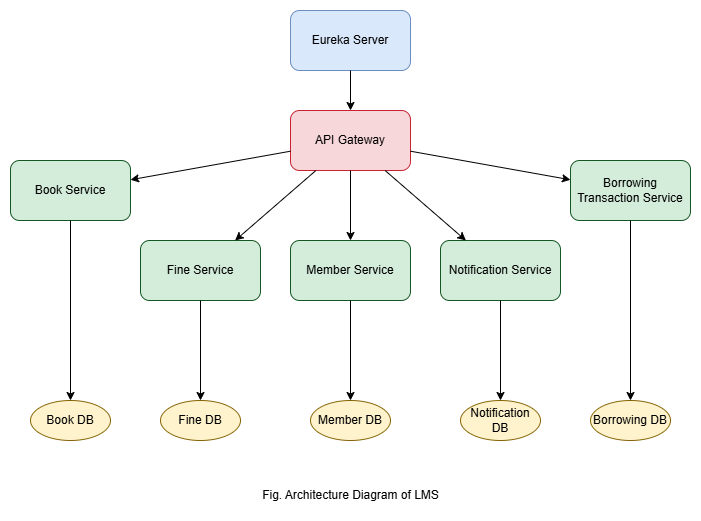

The diagram above was exported from draw.io. Its source (the exported page's mxGraphModel, read from the mxfile embedded in the PNG):
<mxGraphModel dx="1034" dy="570" grid="1" gridSize="10" guides="1" tooltips="1" connect="1" arrows="1" fold="1" page="1" pageScale="1" pageWidth="827" pageHeight="1169" math="0" shadow="0">
  <root>
    <mxCell id="0" />
    <mxCell id="1" parent="0" />
    <mxCell id="eureka" value="Eureka Server" style="rounded=1;whiteSpace=wrap;html=1;fillColor=#d9e8fb;strokeColor=#6c8ebf;" parent="1" vertex="1">
      <mxGeometry x="300" y="50" width="120" height="60" as="geometry" />
    </mxCell>
    <mxCell id="gateway" value="API Gateway" style="rounded=1;whiteSpace=wrap;html=1;fillColor=#f8d7da;strokeColor=#c82333;" parent="1" vertex="1">
      <mxGeometry x="300" y="150" width="120" height="60" as="geometry" />
    </mxCell>
    <mxCell id="bookService" value="Book Service" style="rounded=1;whiteSpace=wrap;html=1;fillColor=#d4edda;strokeColor=#155724;" parent="1" vertex="1">
      <mxGeometry x="20" y="200" width="120" height="60" as="geometry" />
    </mxCell>
    <mxCell id="memberService" value="Member Service" style="rounded=1;whiteSpace=wrap;html=1;fillColor=#d4edda;strokeColor=#155724;" parent="1" vertex="1">
      <mxGeometry x="300" y="280" width="120" height="60" as="geometry" />
    </mxCell>
    <mxCell id="borrowingService" value="Borrowing Transaction Service" style="rounded=1;whiteSpace=wrap;html=1;fillColor=#d4edda;strokeColor=#155724;" parent="1" vertex="1">
      <mxGeometry x="580" y="200" width="120" height="60" as="geometry" />
    </mxCell>
    <mxCell id="fineService" value="Fine Service" style="rounded=1;whiteSpace=wrap;html=1;fillColor=#d4edda;strokeColor=#155724;" parent="1" vertex="1">
      <mxGeometry x="150" y="280" width="120" height="60" as="geometry" />
    </mxCell>
    <mxCell id="notificationService" value="Notification Service" style="rounded=1;whiteSpace=wrap;html=1;fillColor=#d4edda;strokeColor=#155724;" parent="1" vertex="1">
      <mxGeometry x="450" y="280" width="120" height="60" as="geometry" />
    </mxCell>
    <mxCell id="bookDB" value="Book DB" style="ellipse;whiteSpace=wrap;html=1;fillColor=#fff3cd;strokeColor=#856404;" parent="1" vertex="1">
      <mxGeometry x="40" y="440" width="80" height="40" as="geometry" />
    </mxCell>
    <mxCell id="memberDB" value="Member DB" style="ellipse;whiteSpace=wrap;html=1;fillColor=#fff3cd;strokeColor=#856404;" parent="1" vertex="1">
      <mxGeometry x="320" y="440" width="80" height="40" as="geometry" />
    </mxCell>
    <mxCell id="borrowingDB" value="Borrowing DB" style="ellipse;whiteSpace=wrap;html=1;fillColor=#fff3cd;strokeColor=#856404;" parent="1" vertex="1">
      <mxGeometry x="600" y="440" width="80" height="40" as="geometry" />
    </mxCell>
    <mxCell id="fineDB" value="Fine DB" style="ellipse;whiteSpace=wrap;html=1;fillColor=#fff3cd;strokeColor=#856404;" parent="1" vertex="1">
      <mxGeometry x="170" y="440" width="80" height="40" as="geometry" />
    </mxCell>
    <mxCell id="notificationDB" value="Notification DB" style="ellipse;whiteSpace=wrap;html=1;fillColor=#fff3cd;strokeColor=#856404;" parent="1" vertex="1">
      <mxGeometry x="470" y="440" width="80" height="40" as="geometry" />
    </mxCell>
    <mxCell id="conn1" parent="1" source="eureka" target="gateway" edge="1">
      <mxGeometry relative="1" as="geometry" />
    </mxCell>
    <mxCell id="conn2" parent="1" source="gateway" target="bookService" edge="1">
      <mxGeometry relative="1" as="geometry" />
    </mxCell>
    <mxCell id="conn3" parent="1" source="gateway" target="memberService" edge="1">
      <mxGeometry relative="1" as="geometry" />
    </mxCell>
    <mxCell id="conn4" parent="1" source="gateway" target="borrowingService" edge="1">
      <mxGeometry relative="1" as="geometry" />
    </mxCell>
    <mxCell id="conn5" parent="1" source="gateway" target="fineService" edge="1">
      <mxGeometry relative="1" as="geometry" />
    </mxCell>
    <mxCell id="conn6" parent="1" source="gateway" target="notificationService" edge="1">
      <mxGeometry relative="1" as="geometry" />
    </mxCell>
    <mxCell id="conn7" parent="1" source="bookService" target="bookDB" edge="1">
      <mxGeometry relative="1" as="geometry" />
    </mxCell>
    <mxCell id="conn8" parent="1" source="memberService" target="memberDB" edge="1">
      <mxGeometry relative="1" as="geometry" />
    </mxCell>
    <mxCell id="conn9" parent="1" source="borrowingService" target="borrowingDB" edge="1">
      <mxGeometry relative="1" as="geometry" />
    </mxCell>
    <mxCell id="conn10" parent="1" source="fineService" target="fineDB" edge="1">
      <mxGeometry relative="1" as="geometry" />
    </mxCell>
    <mxCell id="conn11" parent="1" source="notificationService" target="notificationDB" edge="1">
      <mxGeometry relative="1" as="geometry" />
    </mxCell>
    <mxCell id="DGGPNVl7pm5t6BgNklQz-3" value="Fig. Architecture Diagram of LMS" style="text;html=1;align=center;verticalAlign=middle;resizable=0;points=[];autosize=1;strokeColor=none;fillColor=none;" vertex="1" parent="1">
      <mxGeometry x="260" y="520" width="200" height="30" as="geometry" />
    </mxCell>
  </root>
</mxGraphModel>